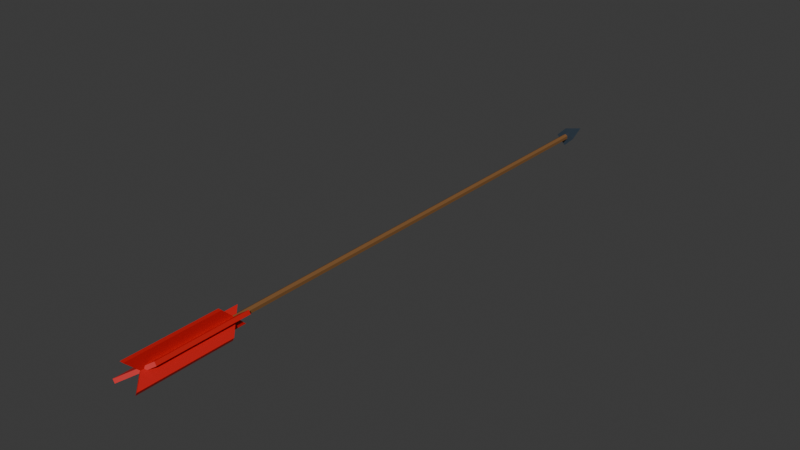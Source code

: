 # Source: NyilProject.blend  (saved by Blender 5.0.118; exported with 4.5.12 LTS)
import bpy
from mathutils import Matrix  # noqa: F401  (used for matrix-valued properties, if any)

bpy.ops.wm.read_factory_settings(use_empty=True)
scene = bpy.context.scene
scene.name = 'Scene'

# ---- collections
col_collection = bpy.data.collections.new('Collection'); scene.collection.children.link(col_collection)

# ---- materials (node trees are filled in below, after node groups)
mat_lowpoly_vcol_mat = bpy.data.materials.new('LowPoly_VCol_Mat')

# ---- material node trees
mat_lowpoly_vcol_mat.use_nodes = True; mat_lowpoly_vcol_mat.node_tree.nodes.clear()
_N = mat_lowpoly_vcol_mat.node_tree.nodes; _L = mat_lowpoly_vcol_mat.node_tree.links
n0 = _N.new('ShaderNodeOutputMaterial'); n0.name = 'Material Output'; n0.location = (0, 0)
n1 = _N.new('ShaderNodeBsdfPrincipled'); n1.name = 'Principled BSDF'; n1.location = (0, 0)
n2 = _N.new('ShaderNodeVertexColor'); n2.name = 'Color Attribute'; n2.location = (0, 0)
n2.layer_name = 'Col'
_L.new(n2.outputs[0], n1.inputs[0])
_L.new(n1.outputs[0], n0.inputs[0])
n0.is_active_output = True

# ---- world
world_world = bpy.data.worlds.new('World'); scene.world = world_world
world_world.use_nodes = True; world_world.node_tree.nodes.clear()
_N = world_world.node_tree.nodes; _L = world_world.node_tree.links
n0 = _N.new('ShaderNodeOutputWorld'); n0.name = 'World Output'; n0.location = (200, 100)
n1 = _N.new('ShaderNodeBackground'); n1.name = 'Background'; n1.location = (-200, 100)
n1.inputs[0].default_value = (0.05088, 0.05088, 0.05088, 1.0)
_L.new(n1.outputs[0], n0.inputs[0])
n0.is_active_output = True
world_world.color = (0.05088, 0.05088, 0.05088)
world_world.sun_shadow_jitter_overblur = 0.0

# ---- meshes
me_cylinder = bpy.data.meshes.new('Cylinder')
me_cylinder.from_pydata([(0.0, 1.044, 0.008), (0.0, -0.375, 0.008), (0.006928, 1.044, 0.004), (0.006928, -0.375, 0.004), (0.006928, 1.044, -0.004), (0.006928, -0.375, -0.004), (0.0, 1.044, -0.008), (0.0, -0.375, -0.008), (-0.006928, 1.044, -0.004), (-0.006928, -0.375, -0.004), (-0.006928, 1.044, 0.004), (-0.006928, -0.375, 0.004), (0.0, 1.037, -0.025), (0.025, 1.037, -9.12e-10), (0.0, 1.037, 0.025), (-0.025, 1.037, -9.12e-10), (0.0, 1.117, 9.579e-09), (-0.005, -0.411, -0.022), (-0.005, -0.471, 0.038), (-0.005, -0.171, -0.022), (-0.005, -0.231, 0.038), (0.005, -0.411, -0.022), (0.005, -0.471, 0.038), (0.005, -0.171, -0.022), (0.005, -0.231, 0.038), (-0.01655, -0.411, 0.01533), (0.03541, -0.471, -0.01467), (-0.01655, -0.171, 0.01533), (0.03541, -0.231, -0.01467), (-0.02155, -0.411, 0.00667), (0.03041, -0.471, -0.02333), (-0.02155, -0.171, 0.00667), (0.03041, -0.231, -0.02333), (0.02155, -0.411, 0.00667), (-0.03041, -0.471, -0.02333), (0.02155, -0.171, 0.00667), (-0.03041, -0.231, -0.02333), (0.01655, -0.411, 0.01533), (-0.03541, -0.471, -0.01467), (0.01655, -0.171, 0.01533), (-0.03541, -0.231, -0.01467)], [], [(0, 1, 3, 2), (2, 3, 5, 4), (4, 5, 7, 6), (6, 7, 9, 8), (3, 1, 11, 9, 7, 5), (8, 9, 11, 10), (10, 11, 1, 0), (0, 2, 4, 6, 8, 10), (12, 16, 13), (13, 16, 14), (12, 13, 14, 15), (14, 16, 15), (15, 16, 12), (17, 18, 20, 19), (19, 20, 24, 23), (23, 24, 22, 21), (21, 22, 18, 17), (19, 23, 21, 17), (24, 20, 18, 22), (25, 26, 28, 27), (27, 28, 32, 31), (31, 32, 30, 29), (29, 30, 26, 25), (27, 31, 29, 25), (32, 28, 26, 30), (33, 34, 36, 35), (35, 36, 40, 39), (39, 40, 38, 37), (37, 38, 34, 33), (35, 39, 37, 33), (40, 36, 34, 38)])
_uv = me_cylinder.uv_layers.new(name='UVMap')
_uv.uv.foreach_set('vector', [1.0, 0.5, 1.0, 1.0, 0.8333, 1.0, 0.8333, 0.5, 0.8333, 0.5, 0.8333, 1.0, 0.6667, 1.0, 0.6667, 0.5, 0.6667, 0.5, 0.6667, 1.0, 0.5, 1.0, 0.5, 0.5, 0.5, 0.5, 0.5, 1.0, 0.3333, 1.0, 0.3333, 0.5, 0.4578, 0.37, 0.25, 0.49, 0.04215, 0.37, 0.04215, 0.13, 0.25, 0.01, 0.4578, 0.13, 0.3333, 0.5, 0.3333, 1.0, 0.1667, 1.0, 0.1667, 0.5, 0.1667, 0.5, 0.1667, 1.0, -8.941e-08, 1.0, -8.941e-08, 0.5, 0.75, 0.49, 0.9578, 0.37, 0.9578, 0.13, 0.75, 0.01, 0.5422, 0.13, 0.5422, 0.37, 0.25, 0.49, 0.25, 0.25, 0.49, 0.25, 0.49, 0.25, 0.25, 0.25, 0.25, 0.01, 0.75, 0.49, 0.99, 0.25, 0.75, 0.01, 0.51, 0.25, 0.25, 0.01, 0.25, 0.25, 0.01, 0.25, 0.01, 0.25, 0.25, 0.25, 0.25, 0.49, 0.375, 0.0, 0.625, 0.0, 0.625, 0.25, 0.375, 0.25, 0.375, 0.25, 0.625, 0.25, 0.625, 0.5, 0.375, 0.5, 0.375, 0.5, 0.625, 0.5, 0.625, 0.75, 0.375, 0.75, 0.375, 0.75, 0.625, 0.75, 0.625, 1.0, 0.375, 1.0, 0.125, 0.5, 0.375, 0.5, 0.375, 0.75, 0.125, 0.75, 0.625, 0.5, 0.875, 0.5, 0.875, 0.75, 0.625, 0.75, 0.375, 0.0, 0.625, 0.0, 0.625, 0.25, 0.375, 0.25, 0.375, 0.25, 0.625, 0.25, 0.625, 0.5, 0.375, 0.5, 0.375, 0.5, 0.625, 0.5, 0.625, 0.75, 0.375, 0.75, 0.375, 0.75, 0.625, 0.75, 0.625, 1.0, 0.375, 1.0, 0.125, 0.5, 0.375, 0.5, 0.375, 0.75, 0.125, 0.75, 0.625, 0.5, 0.875, 0.5, 0.875, 0.75, 0.625, 0.75, 0.375, 0.0, 0.625, 0.0, 0.625, 0.25, 0.375, 0.25, 0.375, 0.25, 0.625, 0.25, 0.625, 0.5, 0.375, 0.5, 0.375, 0.5, 0.625, 0.5, 0.625, 0.75, 0.375, 0.75, 0.375, 0.75, 0.625, 0.75, 0.625, 1.0, 0.375, 1.0, 0.125, 0.5, 0.375, 0.5, 0.375, 0.75, 0.125, 0.75, 0.625, 0.5, 0.875, 0.5, 0.875, 0.75, 0.625, 0.75])
_ca = me_cylinder.color_attributes.new('Col', 'BYTE_COLOR', 'CORNER')
_ca.data.foreach_set('color', [0.2159, 0.0999, 0.0331, 1.0, 0.2159, 0.0999, 0.0331, 1.0, 0.2159, 0.0999, 0.0331, 1.0, 0.2159, 0.0999, 0.0331, 1.0, 0.2159, 0.0999, 0.0331, 1.0, 0.2159, 0.0999, 0.0331, 1.0, 0.2159, 0.0999, 0.0331, 1.0, 0.2159, 0.0999, 0.0331, 1.0, 0.2159, 0.0999, 0.0331, 1.0, 0.2159, 0.0999, 0.0331, 1.0, 0.2159, 0.0999, 0.0331, 1.0, 0.2159, 0.0999, 0.0331, 1.0, 0.2159, 0.0999, 0.0331, 1.0, 0.2159, 0.0999, 0.0331, 1.0, 0.2159, 0.0999, 0.0331, 1.0, 0.2159, 0.0999, 0.0331, 1.0, 0.2159, 0.0999, 0.0331, 1.0, 0.2159, 0.0999, 0.0331, 1.0, 0.2159, 0.0999, 0.0331, 1.0, 0.2159, 0.0999, 0.0331, 1.0, 0.2159, 0.0999, 0.0331, 1.0, 0.2159, 0.0999, 0.0331, 1.0, 0.2159, 0.0999, 0.0331, 1.0, 0.2159, 0.0999, 0.0331, 1.0, 0.2159, 0.0999, 0.0331, 1.0, 0.2159, 0.0999, 0.0331, 1.0, 0.2159, 0.0999, 0.0331, 1.0, 0.2159, 0.0999, 0.0331, 1.0, 0.2159, 0.0999, 0.0331, 1.0, 0.2159, 0.0999, 0.0331, 1.0, 0.2159, 0.0999, 0.0331, 1.0, 0.2159, 0.0999, 0.0331, 1.0, 0.2159, 0.0999, 0.0331, 1.0, 0.2159, 0.0999, 0.0331, 1.0, 0.2159, 0.0999, 0.0331, 1.0, 0.2159, 0.0999, 0.0331, 1.0, 0.0331, 0.05127, 0.07421, 1.0, 0.0331, 0.05127, 0.07421, 1.0, 0.0331, 0.05127, 0.07421, 1.0, 0.0331, 0.05127, 0.07421, 1.0, 0.0331, 0.05127, 0.07421, 1.0, 0.0331, 0.05127, 0.07421, 1.0, 0.0331, 0.05127, 0.07421, 1.0, 0.0331, 0.05127, 0.07421, 1.0, 0.0331, 0.05127, 0.07421, 1.0, 0.0331, 0.05127, 0.07421, 1.0, 0.0331, 0.05127, 0.07421, 1.0, 0.0331, 0.05127, 0.07421, 1.0, 0.0331, 0.05127, 0.07421, 1.0, 0.0331, 0.05127, 0.07421, 1.0, 0.0331, 0.05127, 0.07421, 1.0, 0.0331, 0.05127, 0.07421, 1.0, 0.6038, 0.01033, 0.01033, 1.0, 0.6038, 0.01033, 0.01033, 1.0, 0.6038, 0.01033, 0.01033, 1.0, 0.6038, 0.01033, 0.01033, 1.0, 0.6038, 0.01033, 0.01033, 1.0, 0.6038, 0.01033, 0.01033, 1.0, 0.6038, 0.01033, 0.01033, 1.0, 0.6038, 0.01033, 0.01033, 1.0, 0.6038, 0.01033, 0.01033, 1.0, 0.6038, 0.01033, 0.01033, 1.0, 0.6038, 0.01033, 0.01033, 1.0, 0.6038, 0.01033, 0.01033, 1.0, 0.6038, 0.01033, 0.01033, 1.0, 0.6038, 0.01033, 0.01033, 1.0, 0.6038, 0.01033, 0.01033, 1.0, 0.6038, 0.01033, 0.01033, 1.0, 0.6038, 0.01033, 0.01033, 1.0, 0.6038, 0.01033, 0.01033, 1.0, 0.6038, 0.01033, 0.01033, 1.0, 0.6038, 0.01033, 0.01033, 1.0, 0.6038, 0.01033, 0.01033, 1.0, 0.6038, 0.01033, 0.01033, 1.0, 0.6038, 0.01033, 0.01033, 1.0, 0.6038, 0.01033, 0.01033, 1.0, 0.6038, 0.01033, 0.01033, 1.0, 0.6038, 0.01033, 0.01033, 1.0, 0.6038, 0.01033, 0.01033, 1.0, 0.6038, 0.01033, 0.01033, 1.0, 0.6038, 0.01033, 0.01033, 1.0, 0.6038, 0.01033, 0.01033, 1.0, 0.6038, 0.01033, 0.01033, 1.0, 0.6038, 0.01033, 0.01033, 1.0, 0.6038, 0.01033, 0.01033, 1.0, 0.6038, 0.01033, 0.01033, 1.0, 0.6038, 0.01033, 0.01033, 1.0, 0.6038, 0.01033, 0.01033, 1.0, 0.6038, 0.01033, 0.01033, 1.0, 0.6038, 0.01033, 0.01033, 1.0, 0.6038, 0.01033, 0.01033, 1.0, 0.6038, 0.01033, 0.01033, 1.0, 0.6038, 0.01033, 0.01033, 1.0, 0.6038, 0.01033, 0.01033, 1.0, 0.6038, 0.01033, 0.01033, 1.0, 0.6038, 0.01033, 0.01033, 1.0, 0.6038, 0.01033, 0.01033, 1.0, 0.6038, 0.01033, 0.01033, 1.0, 0.6038, 0.01033, 0.01033, 1.0, 0.6038, 0.01033, 0.01033, 1.0, 0.6038, 0.01033, 0.01033, 1.0, 0.6038, 0.01033, 0.01033, 1.0, 0.6038, 0.01033, 0.01033, 1.0, 0.6038, 0.01033, 0.01033, 1.0, 0.6038, 0.01033, 0.01033, 1.0, 0.6038, 0.01033, 0.01033, 1.0, 0.6038, 0.01033, 0.01033, 1.0, 0.6038, 0.01033, 0.01033, 1.0, 0.6038, 0.01033, 0.01033, 1.0, 0.6038, 0.01033, 0.01033, 1.0, 0.6038, 0.01033, 0.01033, 1.0, 0.6038, 0.01033, 0.01033, 1.0, 0.6038, 0.01033, 0.01033, 1.0, 0.6038, 0.01033, 0.01033, 1.0, 0.6038, 0.01033, 0.01033, 1.0, 0.6038, 0.01033, 0.01033, 1.0, 0.6038, 0.01033, 0.01033, 1.0, 0.6038, 0.01033, 0.01033, 1.0, 0.6038, 0.01033, 0.01033, 1.0, 0.6038, 0.01033, 0.01033, 1.0, 0.6038, 0.01033, 0.01033, 1.0, 0.6038, 0.01033, 0.01033, 1.0, 0.6038, 0.01033, 0.01033, 1.0, 0.6038, 0.01033, 0.01033, 1.0])
me_cylinder.materials.append(mat_lowpoly_vcol_mat)
me_cylinder.update()

# ---- objects
ob_gameready_nyil_v2 = bpy.data.objects.new('GameReady_Nyil_V2', me_cylinder)

# ---- transforms, parenting, visibility, modifiers, constraints
ob_gameready_nyil_v2.location = (0.0, 0.375, 0.0)

# ---- collection membership
col_collection.objects.link(ob_gameready_nyil_v2)

# ---- scene / render settings (as saved in the file)
scene.frame_start = 1; scene.frame_end = 250; scene.frame_set(1)
scene.render.engine = 'BLENDER_EEVEE_NEXT'
scene.render.bake_bias = 0.0
scene.render.bake_samples = 0
scene.cycles.sampling_pattern = 'TABULATED_SOBOL'
scene.eevee.use_volume_custom_range = False
bpy.context.view_layer.update()

# ---- added for rendering (the .blend has no active camera and no usable light): camera, sun
cam_auto = bpy.data.cameras.new('AutoCamera')
cam_auto.lens = 50.0
cam_auto.sensor_width = 36.0
cam_auto.clip_end = 1000.0
ob_auto_camera = bpy.data.objects.new('AutoCamera', cam_auto)
scene.collection.objects.link(ob_auto_camera)
ob_auto_camera.location = (1.47204, -1.06836, 1.18413)
ob_auto_camera.rotation_euler = (1.09748, -7.21219e-08, 0.694738)
scene.camera = ob_auto_camera
light_auto_sun = bpy.data.lights.new('AutoSun', 'SUN')
light_auto_sun.energy = 3.0
light_auto_sun.angle = 0.0523599
ob_auto_sun = bpy.data.objects.new('AutoSun', light_auto_sun)
scene.collection.objects.link(ob_auto_sun)
ob_auto_sun.rotation_euler = (0.872665, 0.174533, 0.523599)
bpy.context.view_layer.update()

